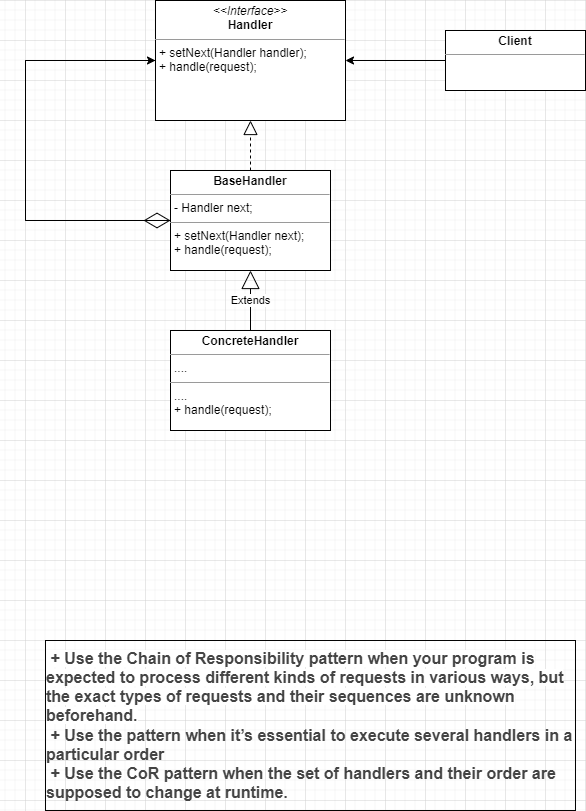

The diagram above was exported from draw.io. Its source (the exported page's mxGraphModel, read from the mxfile embedded in the PNG):
<mxGraphModel dx="690" dy="618" grid="1" gridSize="10" guides="1" tooltips="1" connect="1" arrows="1" fold="1" page="1" pageScale="1" pageWidth="827" pageHeight="1169" math="0" shadow="0">
  <root>
    <mxCell id="WIyWlLk6GJQsqaUBKTNV-0" />
    <mxCell id="WIyWlLk6GJQsqaUBKTNV-1" parent="WIyWlLk6GJQsqaUBKTNV-0" />
    <mxCell id="yFytyFHVYTwzLz6GyEBh-7" value="" style="edgeStyle=orthogonalEdgeStyle;rounded=0;orthogonalLoop=1;jettySize=auto;html=1;" parent="WIyWlLk6GJQsqaUBKTNV-1" source="yFytyFHVYTwzLz6GyEBh-0" target="yFytyFHVYTwzLz6GyEBh-1" edge="1">
      <mxGeometry relative="1" as="geometry" />
    </mxCell>
    <mxCell id="yFytyFHVYTwzLz6GyEBh-0" value="&lt;p style=&quot;margin: 0px ; margin-top: 4px ; text-align: center&quot;&gt;&lt;b&gt;Client&lt;/b&gt;&lt;/p&gt;&lt;hr size=&quot;1&quot;&gt;&lt;div style=&quot;height: 2px&quot;&gt;&lt;/div&gt;" style="verticalAlign=top;align=left;overflow=fill;fontSize=12;fontFamily=Helvetica;html=1;" parent="WIyWlLk6GJQsqaUBKTNV-1" vertex="1">
      <mxGeometry x="540" y="150" width="140" height="60" as="geometry" />
    </mxCell>
    <mxCell id="yFytyFHVYTwzLz6GyEBh-1" value="&lt;p style=&quot;margin: 0px ; margin-top: 4px ; text-align: center&quot;&gt;&lt;i&gt;&amp;lt;&amp;lt;Interface&amp;gt;&amp;gt;&lt;/i&gt;&lt;br&gt;&lt;b&gt;Handler&lt;/b&gt;&lt;/p&gt;&lt;hr size=&quot;1&quot;&gt;&lt;p style=&quot;margin: 0px ; margin-left: 4px&quot;&gt;+ setNext(Handler handler);&lt;/p&gt;&lt;p style=&quot;margin: 0px ; margin-left: 4px&quot;&gt;+ handle(request);&lt;/p&gt;" style="verticalAlign=top;align=left;overflow=fill;fontSize=12;fontFamily=Helvetica;html=1;" parent="WIyWlLk6GJQsqaUBKTNV-1" vertex="1">
      <mxGeometry x="250" y="120" width="190" height="120" as="geometry" />
    </mxCell>
    <mxCell id="yFytyFHVYTwzLz6GyEBh-9" style="edgeStyle=orthogonalEdgeStyle;rounded=0;orthogonalLoop=1;jettySize=auto;html=1;entryX=0;entryY=0.5;entryDx=0;entryDy=0;" parent="WIyWlLk6GJQsqaUBKTNV-1" source="yFytyFHVYTwzLz6GyEBh-3" target="yFytyFHVYTwzLz6GyEBh-1" edge="1">
      <mxGeometry relative="1" as="geometry">
        <mxPoint x="90" y="180" as="targetPoint" />
        <Array as="points">
          <mxPoint x="120" y="340" />
          <mxPoint x="120" y="180" />
        </Array>
      </mxGeometry>
    </mxCell>
    <mxCell id="yFytyFHVYTwzLz6GyEBh-3" value="&lt;p style=&quot;margin: 0px ; margin-top: 4px ; text-align: center&quot;&gt;&lt;b&gt;BaseHandler&lt;/b&gt;&lt;/p&gt;&lt;hr size=&quot;1&quot;&gt;&lt;p style=&quot;margin: 0px ; margin-left: 4px&quot;&gt;- Handler next;&lt;/p&gt;&lt;hr size=&quot;1&quot;&gt;&lt;p style=&quot;margin: 0px ; margin-left: 4px&quot;&gt;+ setNext(Handler next);&lt;/p&gt;&lt;p style=&quot;margin: 0px ; margin-left: 4px&quot;&gt;+ handle(request);&lt;/p&gt;" style="verticalAlign=top;align=left;overflow=fill;fontSize=12;fontFamily=Helvetica;html=1;" parent="WIyWlLk6GJQsqaUBKTNV-1" vertex="1">
      <mxGeometry x="265" y="290" width="160" height="100" as="geometry" />
    </mxCell>
    <mxCell id="yFytyFHVYTwzLz6GyEBh-4" value="&lt;p style=&quot;margin: 0px ; margin-top: 4px ; text-align: center&quot;&gt;&lt;b&gt;ConcreteHandler&lt;/b&gt;&lt;/p&gt;&lt;hr size=&quot;1&quot;&gt;&lt;p style=&quot;margin: 0px ; margin-left: 4px&quot;&gt;....&lt;/p&gt;&lt;hr size=&quot;1&quot;&gt;&lt;p style=&quot;margin: 0px ; margin-left: 4px&quot;&gt;....&lt;/p&gt;&lt;p style=&quot;margin: 0px ; margin-left: 4px&quot;&gt;+ handle(request);&lt;/p&gt;" style="verticalAlign=top;align=left;overflow=fill;fontSize=12;fontFamily=Helvetica;html=1;" parent="WIyWlLk6GJQsqaUBKTNV-1" vertex="1">
      <mxGeometry x="265" y="450" width="160" height="100" as="geometry" />
    </mxCell>
    <mxCell id="yFytyFHVYTwzLz6GyEBh-5" value="" style="endArrow=block;dashed=1;endFill=0;endSize=12;html=1;rounded=0;exitX=0.5;exitY=0;exitDx=0;exitDy=0;entryX=0.5;entryY=1;entryDx=0;entryDy=0;" parent="WIyWlLk6GJQsqaUBKTNV-1" source="yFytyFHVYTwzLz6GyEBh-3" target="yFytyFHVYTwzLz6GyEBh-1" edge="1">
      <mxGeometry width="160" relative="1" as="geometry">
        <mxPoint x="330" y="320" as="sourcePoint" />
        <mxPoint x="490" y="320" as="targetPoint" />
      </mxGeometry>
    </mxCell>
    <mxCell id="yFytyFHVYTwzLz6GyEBh-6" value="Extends" style="endArrow=block;endSize=16;endFill=0;html=1;rounded=0;exitX=0.5;exitY=0;exitDx=0;exitDy=0;entryX=0.5;entryY=1;entryDx=0;entryDy=0;" parent="WIyWlLk6GJQsqaUBKTNV-1" source="yFytyFHVYTwzLz6GyEBh-4" target="yFytyFHVYTwzLz6GyEBh-3" edge="1">
      <mxGeometry width="160" relative="1" as="geometry">
        <mxPoint x="330" y="320" as="sourcePoint" />
        <mxPoint x="490" y="320" as="targetPoint" />
      </mxGeometry>
    </mxCell>
    <mxCell id="yFytyFHVYTwzLz6GyEBh-10" value="" style="endArrow=diamondThin;endFill=0;endSize=24;html=1;rounded=0;exitX=0;exitY=0.5;exitDx=0;exitDy=0;entryX=0;entryY=0.5;entryDx=0;entryDy=0;" parent="WIyWlLk6GJQsqaUBKTNV-1" source="yFytyFHVYTwzLz6GyEBh-1" target="yFytyFHVYTwzLz6GyEBh-3" edge="1">
      <mxGeometry width="160" relative="1" as="geometry">
        <mxPoint x="330" y="320" as="sourcePoint" />
        <mxPoint x="490" y="320" as="targetPoint" />
        <Array as="points">
          <mxPoint x="120" y="180" />
          <mxPoint x="120" y="340" />
        </Array>
      </mxGeometry>
    </mxCell>
    <mxCell id="yFytyFHVYTwzLz6GyEBh-13" value="&lt;div style=&quot;text-align: left&quot;&gt;&lt;span style=&quot;background-color: rgb(255 , 255 , 255) ; color: rgb(68 , 68 , 68) ; font-family: &amp;#34;pt sans&amp;#34; , sans-serif ; font-size: 16px ; font-weight: 700&quot;&gt;&amp;nbsp;+ Use the Chain of Responsibility pattern when your program is expected to process different kinds of requests in various ways, but the exact types of requests and their sequences are unknown beforehand.&lt;/span&gt;&lt;/div&gt;&lt;span style=&quot;color: rgb(68 , 68 , 68) ; font-family: &amp;#34;pt sans&amp;#34; , sans-serif ; font-size: 16px ; font-weight: 700 ; background-color: rgb(255 , 255 , 255)&quot;&gt;&lt;div style=&quot;text-align: left&quot;&gt;&amp;nbsp;+ Use the pattern when it’s essential to execute several handlers in a particular order&lt;/div&gt;&lt;/span&gt;&lt;span style=&quot;color: rgb(68 , 68 , 68) ; font-family: &amp;#34;pt sans&amp;#34; , sans-serif ; font-size: 16px ; font-weight: 700 ; background-color: rgb(255 , 255 , 255)&quot;&gt;&lt;div style=&quot;text-align: left&quot;&gt;&amp;nbsp;+ Use the CoR pattern when the set of handlers and their order are supposed to change at runtime.&lt;/div&gt;&lt;/span&gt;" style="text;html=1;strokeColor=#030303;fillColor=none;align=center;verticalAlign=middle;whiteSpace=wrap;rounded=0;" parent="WIyWlLk6GJQsqaUBKTNV-1" vertex="1">
      <mxGeometry x="140" y="760" width="530" height="170" as="geometry" />
    </mxCell>
  </root>
</mxGraphModel>